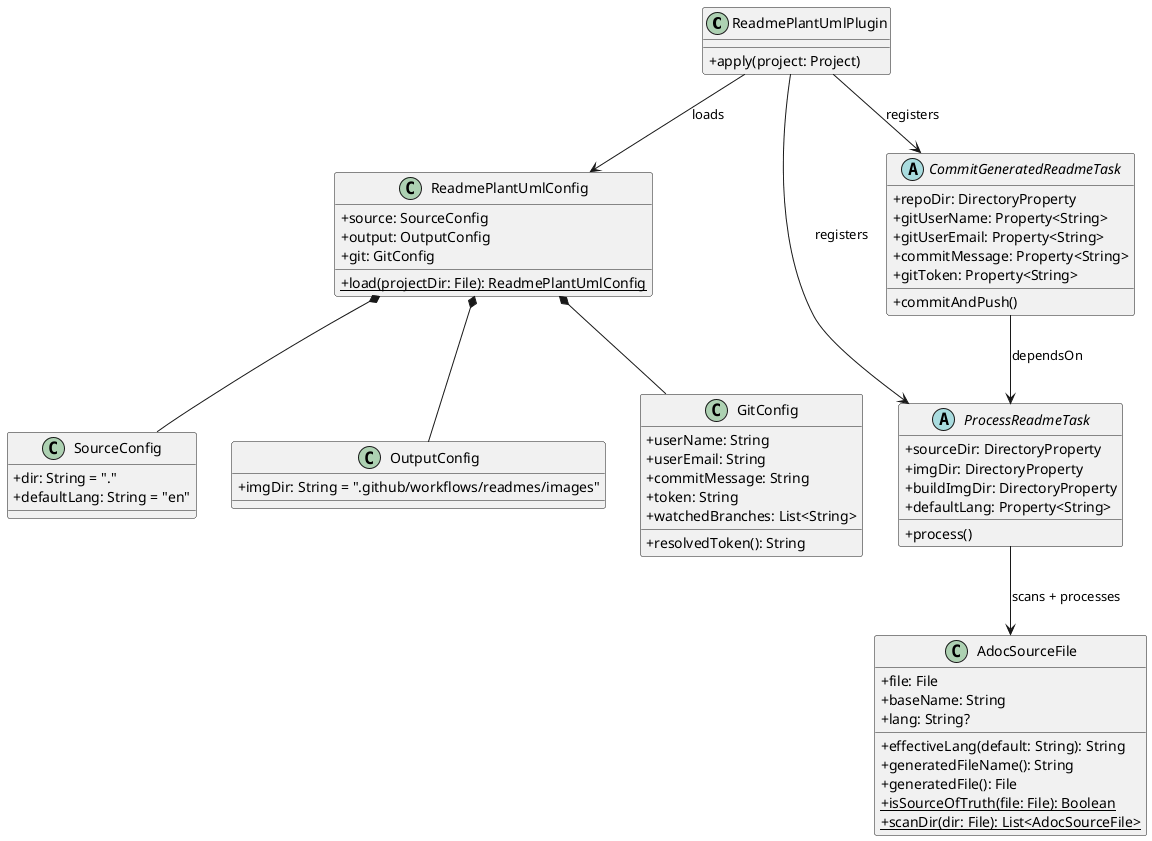

The diagram above was rendered by PlantUML. Its source (embedded in the PNG):
@startuml
skinparam classAttributeIconSize 0

class ReadmePlantUmlPlugin {
  +apply(project: Project)
}

class ReadmePlantUmlConfig {
  +source: SourceConfig
  +output: OutputConfig
  +git: GitConfig
  {static} +load(projectDir: File): ReadmePlantUmlConfig
}

class SourceConfig {
  +dir: String = "."
  +defaultLang: String = "en"
}

class OutputConfig {
  +imgDir: String = ".github/workflows/readmes/images"
}

class GitConfig {
  +userName: String
  +userEmail: String
  +commitMessage: String
  +token: String
  +watchedBranches: List<String>
  +resolvedToken(): String
}

class AdocSourceFile {
  +file: File
  +baseName: String
  +lang: String?
  +effectiveLang(default: String): String
  +generatedFileName(): String
  +generatedFile(): File
  {static} +isSourceOfTruth(file: File): Boolean
  {static} +scanDir(dir: File): List<AdocSourceFile>
}

abstract class ProcessReadmeTask {
  +sourceDir: DirectoryProperty
  +imgDir: DirectoryProperty
  +buildImgDir: DirectoryProperty
  +defaultLang: Property<String>
  +process()
}

abstract class CommitGeneratedReadmeTask {
  +repoDir: DirectoryProperty
  +gitUserName: Property<String>
  +gitUserEmail: Property<String>
  +commitMessage: Property<String>
  +gitToken: Property<String>
  +commitAndPush()
}

ReadmePlantUmlPlugin --> ReadmePlantUmlConfig : loads
ReadmePlantUmlPlugin --> ProcessReadmeTask : registers
ReadmePlantUmlPlugin --> CommitGeneratedReadmeTask : registers

ReadmePlantUmlConfig *-- SourceConfig
ReadmePlantUmlConfig *-- OutputConfig
ReadmePlantUmlConfig *-- GitConfig

ProcessReadmeTask --> AdocSourceFile : scans + processes
CommitGeneratedReadmeTask --> ProcessReadmeTask : dependsOn
@enduml